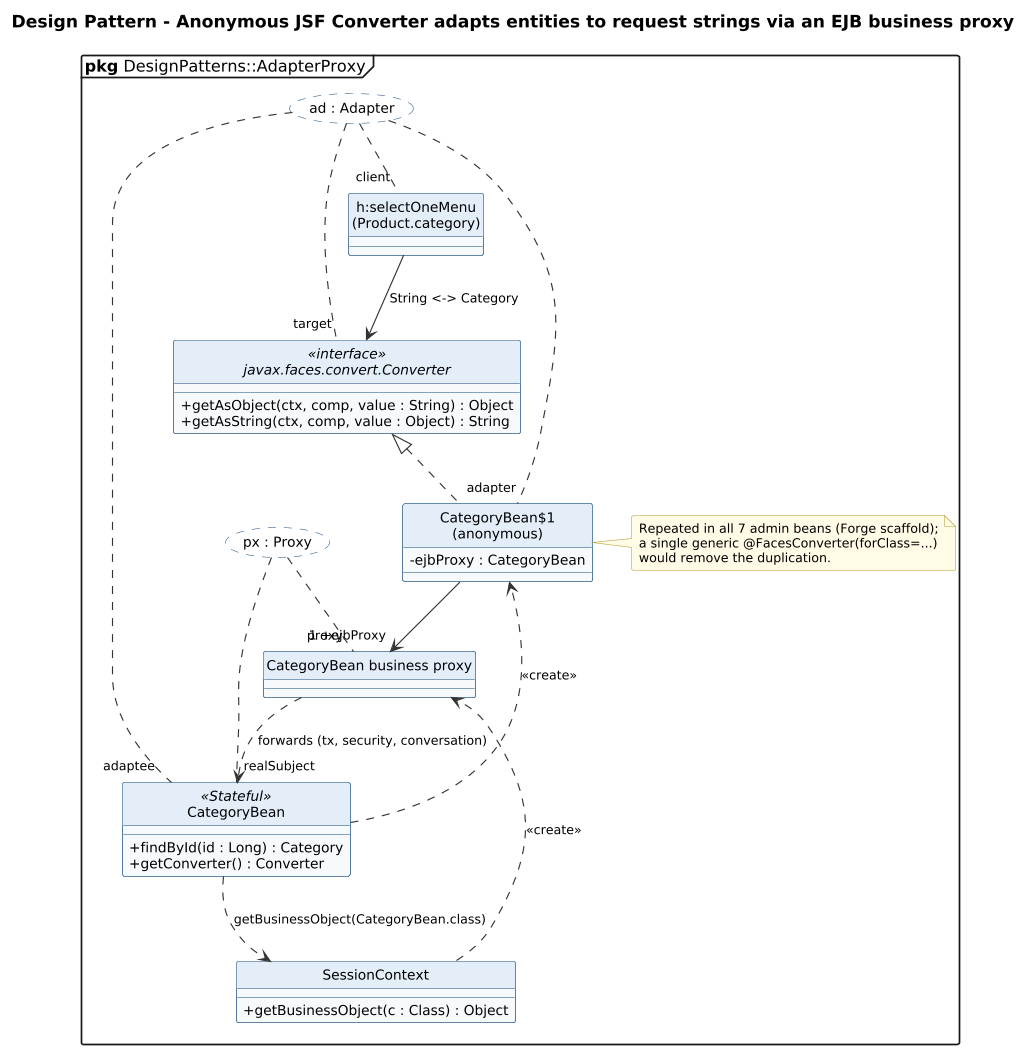

The diagram above was rendered by PlantUML. Its source (embedded in the PNG):
@startuml 27-adapter-proxy-converter
' @kind: Class (design pattern)
' @summary: Adapter (anonymous JSF Converter) and Proxy (EJB business object).
!include ../_style.iuml
allowmixing
skinparam usecaseBorderStyle dashed
skinparam usecaseBackgroundColor #FFFFFF
mainframe **pkg** DesignPatterns::AdapterProxy
title Design Pattern - Anonymous JSF Converter adapts entities to request strings via an EJB business proxy

usecase "ad : Adapter" as AD
usecase "px : Proxy" as PX

interface "javax.faces.convert.Converter" as Converter <<interface>> {
  + getAsObject(ctx, comp, value : String) : Object
  + getAsString(ctx, comp, value : Object) : String
}
class "CategoryBean$1\n(anonymous)" as Anon {
  - ejbProxy : CategoryBean
}
class CategoryBean <<Stateful>> {
  + findById(id : Long) : Category
  + getConverter() : Converter
}
class SessionContext {
  + getBusinessObject(c : Class) : Object
}
class "CategoryBean business proxy" as BP
class "h:selectOneMenu\n(Product.category)" as UI

Converter <|.. Anon
Anon --> "1 +ejbProxy" BP
BP ..> CategoryBean : forwards (tx, security, conversation)
CategoryBean ..> SessionContext : getBusinessObject(CategoryBean.class)
SessionContext ..> BP : <<create>>
CategoryBean ..> Anon : <<create>>
UI --> Converter : String <-> Category

AD .. "client" UI
AD .. "target" Converter
AD .. "adapter" Anon
AD .. "adaptee" CategoryBean
PX .. "proxy" BP
PX .. "realSubject" CategoryBean

note right of Anon
  Repeated in all 7 admin beans (Forge scaffold);
  a single generic @FacesConverter(forClass=...)
  would remove the duplication.
end note
@enduml